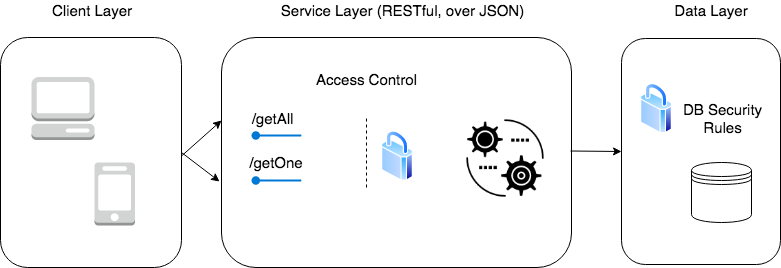

The diagram above was exported from draw.io. Its source (the exported page's mxGraphModel, read from the mxfile embedded in the PNG):
<mxGraphModel dx="1158" dy="694" grid="1" gridSize="10" guides="1" tooltips="1" connect="1" arrows="1" fold="1" page="1" pageScale="1" pageWidth="850" pageHeight="1100" math="0" shadow="0">
  <root>
    <mxCell id="0" />
    <mxCell id="1" parent="0" />
    <mxCell id="4LB0ATLVpCvpbYY8OEAW-26" value="" style="rounded=1;whiteSpace=wrap;html=1;fontSize=15;" vertex="1" parent="1">
      <mxGeometry x="660" y="198" width="159" height="226" as="geometry" />
    </mxCell>
    <mxCell id="4LB0ATLVpCvpbYY8OEAW-25" value="" style="rounded=1;whiteSpace=wrap;html=1;fontSize=15;" vertex="1" parent="1">
      <mxGeometry x="260" y="197" width="350" height="230" as="geometry" />
    </mxCell>
    <mxCell id="4LB0ATLVpCvpbYY8OEAW-24" value="" style="rounded=1;whiteSpace=wrap;html=1;fontSize=15;" vertex="1" parent="1">
      <mxGeometry x="39" y="197" width="181" height="230" as="geometry" />
    </mxCell>
    <mxCell id="4LB0ATLVpCvpbYY8OEAW-1" value="" style="outlineConnect=0;dashed=0;verticalLabelPosition=bottom;verticalAlign=top;align=center;html=1;shape=mxgraph.aws3.management_console;fillColor=#D2D3D3;gradientColor=none;" vertex="1" parent="1">
      <mxGeometry x="70" y="236.5" width="63" height="63" as="geometry" />
    </mxCell>
    <mxCell id="4LB0ATLVpCvpbYY8OEAW-2" value="" style="outlineConnect=0;dashed=0;verticalLabelPosition=bottom;verticalAlign=top;align=center;html=1;shape=mxgraph.aws3.mobile_client;fillColor=#D2D3D3;gradientColor=none;" vertex="1" parent="1">
      <mxGeometry x="133" y="322" width="40.5" height="63" as="geometry" />
    </mxCell>
    <mxCell id="4LB0ATLVpCvpbYY8OEAW-5" value="" style="shape=image;html=1;verticalAlign=top;verticalLabelPosition=bottom;labelBackgroundColor=#ffffff;imageAspect=0;aspect=fixed;image=https://cdn0.iconfinder.com/data/icons/analytic-investment-and-balanced-scorecard/512/40_Control_setting_Gear_setting-128.png" vertex="1" parent="1">
      <mxGeometry x="500" y="274" width="88" height="88" as="geometry" />
    </mxCell>
    <mxCell id="4LB0ATLVpCvpbYY8OEAW-6" value="" style="shape=datastore;whiteSpace=wrap;html=1;" vertex="1" parent="1">
      <mxGeometry x="730" y="322" width="60" height="60" as="geometry" />
    </mxCell>
    <mxCell id="4LB0ATLVpCvpbYY8OEAW-19" value="" style="shadow=0;dashed=0;html=1;strokeColor=none;labelPosition=center;verticalLabelPosition=bottom;verticalAlign=top;align=center;shape=mxgraph.mscae.cloud.service_endpoint;fillColor=#0079D6;fontSize=15;" vertex="1" parent="1">
      <mxGeometry x="290" y="335.5" width="50" height="9" as="geometry" />
    </mxCell>
    <mxCell id="4LB0ATLVpCvpbYY8OEAW-20" value="" style="shadow=0;dashed=0;html=1;strokeColor=none;labelPosition=center;verticalLabelPosition=bottom;verticalAlign=top;align=center;shape=mxgraph.mscae.cloud.service_endpoint;fillColor=#0079D6;fontSize=15;" vertex="1" parent="1">
      <mxGeometry x="290" y="290.5" width="50" height="9" as="geometry" />
    </mxCell>
    <mxCell id="4LB0ATLVpCvpbYY8OEAW-22" value="" style="aspect=fixed;perimeter=ellipsePerimeter;html=1;align=center;shadow=0;dashed=0;spacingTop=3;image;image=img/lib/active_directory/secure.svg;fontSize=15;" vertex="1" parent="1">
      <mxGeometry x="420" y="290.5" width="32" height="50" as="geometry" />
    </mxCell>
    <mxCell id="4LB0ATLVpCvpbYY8OEAW-27" value="Client Layer" style="text;html=1;strokeColor=none;fillColor=none;align=center;verticalAlign=middle;whiteSpace=wrap;rounded=0;fontSize=15;" vertex="1" parent="1">
      <mxGeometry x="75" y="160" width="110" height="20" as="geometry" />
    </mxCell>
    <mxCell id="4LB0ATLVpCvpbYY8OEAW-28" value="Service Layer (RESTful, over JSON)" style="text;html=1;strokeColor=none;fillColor=none;align=center;verticalAlign=middle;whiteSpace=wrap;rounded=0;fontSize=15;" vertex="1" parent="1">
      <mxGeometry x="308.5" y="160" width="263" height="20" as="geometry" />
    </mxCell>
    <mxCell id="4LB0ATLVpCvpbYY8OEAW-29" value="/getAll" style="text;html=1;strokeColor=none;fillColor=none;align=center;verticalAlign=middle;whiteSpace=wrap;rounded=0;fontSize=15;" vertex="1" parent="1">
      <mxGeometry x="290" y="268" width="40" height="20" as="geometry" />
    </mxCell>
    <mxCell id="4LB0ATLVpCvpbYY8OEAW-32" value="/getOne" style="text;html=1;strokeColor=none;fillColor=none;align=center;verticalAlign=middle;whiteSpace=wrap;rounded=0;fontSize=15;" vertex="1" parent="1">
      <mxGeometry x="295" y="312" width="40" height="20" as="geometry" />
    </mxCell>
    <mxCell id="4LB0ATLVpCvpbYY8OEAW-34" value="" style="endArrow=none;dashed=1;html=1;fontSize=15;" edge="1" parent="1">
      <mxGeometry width="50" height="50" relative="1" as="geometry">
        <mxPoint x="405" y="347" as="sourcePoint" />
        <mxPoint x="405" y="277" as="targetPoint" />
      </mxGeometry>
    </mxCell>
    <mxCell id="4LB0ATLVpCvpbYY8OEAW-35" value="Access Control" style="text;html=1;strokeColor=none;fillColor=none;align=center;verticalAlign=middle;whiteSpace=wrap;rounded=0;fontSize=15;" vertex="1" parent="1">
      <mxGeometry x="348" y="229" width="115" height="20" as="geometry" />
    </mxCell>
    <mxCell id="4LB0ATLVpCvpbYY8OEAW-36" value="Data Layer" style="text;html=1;strokeColor=none;fillColor=none;align=center;verticalAlign=middle;whiteSpace=wrap;rounded=0;fontSize=15;" vertex="1" parent="1">
      <mxGeometry x="695" y="160" width="110" height="20" as="geometry" />
    </mxCell>
    <mxCell id="4LB0ATLVpCvpbYY8OEAW-37" value="" style="aspect=fixed;perimeter=ellipsePerimeter;html=1;align=center;shadow=0;dashed=0;spacingTop=3;image;image=img/lib/active_directory/secure.svg;fontSize=15;" vertex="1" parent="1">
      <mxGeometry x="679" y="243" width="32" height="50" as="geometry" />
    </mxCell>
    <mxCell id="4LB0ATLVpCvpbYY8OEAW-39" value="DB Security Rules" style="text;html=1;strokeColor=none;fillColor=none;align=center;verticalAlign=middle;whiteSpace=wrap;rounded=0;fontSize=15;" vertex="1" parent="1">
      <mxGeometry x="704" y="268" width="115" height="20" as="geometry" />
    </mxCell>
    <mxCell id="4LB0ATLVpCvpbYY8OEAW-42" value="" style="endArrow=classic;html=1;fontSize=15;" edge="1" parent="1">
      <mxGeometry width="50" height="50" relative="1" as="geometry">
        <mxPoint x="220" y="315.5" as="sourcePoint" />
        <mxPoint x="260" y="280" as="targetPoint" />
      </mxGeometry>
    </mxCell>
    <mxCell id="4LB0ATLVpCvpbYY8OEAW-43" value="" style="endArrow=classic;html=1;fontSize=15;entryX=-0.006;entryY=0.626;entryDx=0;entryDy=0;entryPerimeter=0;exitX=1;exitY=0.5;exitDx=0;exitDy=0;" edge="1" parent="1" source="4LB0ATLVpCvpbYY8OEAW-24" target="4LB0ATLVpCvpbYY8OEAW-25">
      <mxGeometry width="50" height="50" relative="1" as="geometry">
        <mxPoint x="220" y="310" as="sourcePoint" />
        <mxPoint x="250" y="330" as="targetPoint" />
      </mxGeometry>
    </mxCell>
    <mxCell id="4LB0ATLVpCvpbYY8OEAW-45" value="" style="endArrow=classic;html=1;fontSize=15;" edge="1" parent="1">
      <mxGeometry width="50" height="50" relative="1" as="geometry">
        <mxPoint x="609" y="310.5" as="sourcePoint" />
        <mxPoint x="660" y="311" as="targetPoint" />
      </mxGeometry>
    </mxCell>
  </root>
</mxGraphModel>